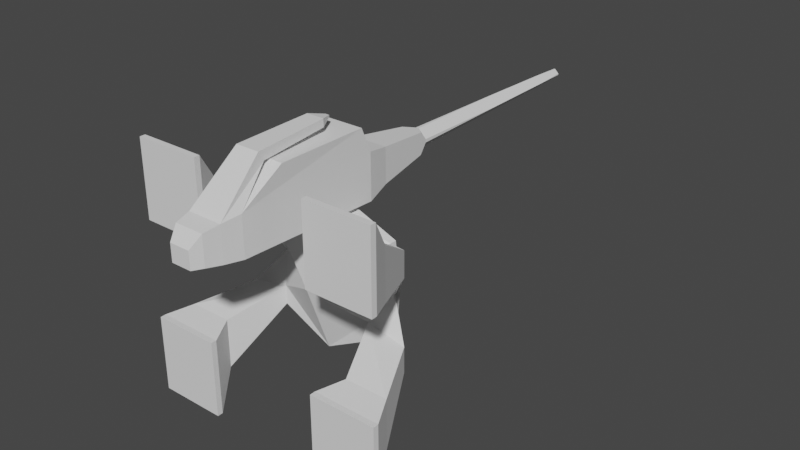 # Source: Legs.blend  (saved by Blender 2.82.7; exported with 4.5.12 LTS)
import bpy
from mathutils import Matrix  # noqa: F401  (used for matrix-valued properties, if any)

bpy.ops.wm.read_factory_settings(use_empty=True)
scene = bpy.context.scene
scene.name = 'Scene'

# ---- collections
col_collection = bpy.data.collections.new('Collection'); scene.collection.children.link(col_collection)

# ---- world
world_world = bpy.data.worlds.new('World'); scene.world = world_world
world_world.use_nodes = True; world_world.node_tree.nodes.clear()
_N = world_world.node_tree.nodes; _L = world_world.node_tree.links
n0 = _N.new('ShaderNodeOutputWorld'); n0.name = 'World Output'; n0.location = (300, 300)
n1 = _N.new('ShaderNodeBackground'); n1.name = 'Background'; n1.location = (10, 300)
n1.inputs[0].default_value = (0.05088, 0.05088, 0.05088, 1.0)
_L.new(n1.outputs[0], n0.inputs[0])
n0.is_active_output = True
world_world.color = (0.05088, 0.05088, 0.05088)
world_world.use_sun_shadow = False
world_world.sun_shadow_jitter_overblur = 0.0

# ---- meshes
me_cube_002 = bpy.data.meshes.new('Cube.002')
me_cube_002.from_pydata([(-1.446, -1.387, 1.746), (-1.44, -1.394, 3.746), (-3.741, -1.387, 1.753), (-3.735, -1.394, 3.753), (-1.446, -1.22, 1.747), (-1.439, -1.226, 3.747), (-3.741, -1.22, 1.754), (-3.735, -1.226, 3.753), (-2.78, -0.5063, 3.394), (-2.784, -0.5023, 2.112), (-1.312, -0.5023, 2.107), (-1.308, -0.5063, 3.39), (-1.734, 1.073, 2.637), (-1.284, 1.077, 1.462), (-0.7224, 1.077, 1.461), (-0.9744, 1.073, 2.635), (-1.391, 1.623, 1.754), (-2.088, 1.146, 0.009919), (3.576e-06, 0.3884, 0.001225), (8.088e-05, 1.623, 1.885), (-1.391, 1.822, 1.755), (-2.088, 1.828, 0.01207), (1.723e-05, 1.828, 0.005766), (0.005691, 1.822, 1.885), (1.456, -1.387, 1.737), (1.462, -1.394, 3.737), (3.751, -1.387, 1.73), (3.757, -1.394, 3.73), (1.456, -1.22, 1.738), (1.462, -1.226, 3.738), (3.751, -1.22, 1.731), (3.757, -1.226, 3.731), (2.8, -0.5063, 3.377), (2.796, -0.5023, 2.095), (1.325, -0.5023, 2.099), (1.329, -0.5063, 3.382), (1.75, 1.073, 2.627), (1.293, 1.077, 1.455), (0.7312, 1.077, 1.456), (0.9903, 1.073, 2.629), (1.401, 1.623, 1.746), (2.088, 1.146, -0.002685), (0.0113, 1.623, 1.885), (1.401, 1.822, 1.746), (2.088, 1.828, -0.0005362), (-1.456, -1.376, -1.746), (-1.462, -1.37, -3.746), (-3.751, -1.376, -1.739), (-3.757, -1.37, -3.739), (-1.456, -1.209, -1.745), (-1.462, -1.202, -3.745), (-3.751, -1.209, -1.739), (-3.757, -1.202, -3.739), (-2.8, -0.485, -3.38), (-2.796, -0.489, -2.098), (-1.325, -0.489, -2.102), (-1.329, -0.485, -3.385), (-1.75, 1.09, -2.62), (-1.293, 1.086, -1.448), (-0.7312, 1.086, -1.449), (-0.9903, 1.09, -2.622), (-1.401, 1.634, -1.735), (-0.01127, 1.635, -1.874), (-1.401, 1.833, -1.735), (-0.005656, 1.834, -1.874), (1.446, -1.376, -1.755), (1.439, -1.37, -3.755), (3.741, -1.376, -1.762), (3.735, -1.37, -3.762), (1.446, -1.209, -1.754), (1.439, -1.202, -3.754), (3.741, -1.209, -1.761), (3.735, -1.202, -3.761), (2.78, -0.485, -3.397), (2.784, -0.489, -2.115), (1.312, -0.489, -2.11), (1.308, -0.485, -3.393), (1.734, 1.09, -2.63), (1.284, 1.086, -1.456), (0.7224, 1.086, -1.454), (0.9745, 1.09, -2.628), (1.391, 1.634, -1.744), (-5.013e-05, 1.635, -1.874), (1.391, 1.833, -1.743)], [], [(0, 1, 3, 2), (2, 3, 7, 6), (5, 4, 10, 11), (4, 5, 1, 0), (2, 6, 4, 0), (7, 3, 1, 5), (10, 9, 13, 14), (4, 6, 9, 10), (7, 5, 11, 8), (6, 7, 8, 9), (12, 15, 19, 16), (8, 11, 15, 12), (9, 8, 12, 13), (11, 10, 14, 15), (19, 18, 22, 23), (13, 12, 16, 17), (15, 14, 18, 19), (14, 13, 17, 18), (21, 20, 23, 22), (18, 17, 21, 22), (16, 19, 23, 20), (17, 16, 20, 21), (24, 26, 27, 25), (26, 30, 31, 27), (29, 35, 34, 28), (28, 24, 25, 29), (26, 24, 28, 30), (31, 29, 25, 27), (34, 38, 37, 33), (28, 34, 33, 30), (31, 32, 35, 29), (30, 33, 32, 31), (36, 40, 42, 39), (32, 36, 39, 35), (33, 37, 36, 32), (35, 39, 38, 34), (42, 23, 22, 18), (37, 41, 40, 36), (39, 42, 18, 38), (38, 18, 41, 37), (44, 22, 23, 43), (18, 22, 44, 41), (40, 43, 23, 42), (41, 44, 43, 40), (45, 47, 48, 46), (47, 51, 52, 48), (50, 56, 55, 49), (49, 45, 46, 50), (47, 45, 49, 51), (52, 50, 46, 48), (55, 59, 58, 54), (49, 55, 54, 51), (52, 53, 56, 50), (51, 54, 53, 52), (57, 61, 62, 60), (53, 57, 60, 56), (54, 58, 57, 53), (56, 60, 59, 55), (62, 64, 22, 18), (58, 17, 61, 57), (60, 62, 18, 59), (59, 18, 17, 58), (21, 22, 64, 63), (61, 63, 64, 62), (17, 21, 63, 61), (65, 66, 68, 67), (67, 68, 72, 71), (70, 69, 75, 76), (69, 70, 66, 65), (67, 71, 69, 65), (72, 68, 66, 70), (75, 74, 78, 79), (69, 71, 74, 75), (72, 70, 76, 73), (71, 72, 73, 74), (77, 80, 82, 81), (73, 76, 80, 77), (74, 73, 77, 78), (76, 75, 79, 80), (82, 18, 22, 64), (78, 77, 81, 41), (80, 79, 18, 82), (79, 78, 41, 18), (44, 83, 64, 22), (81, 82, 64, 83), (41, 81, 83, 44)])
_uv = me_cube_002.uv_layers.new(name='UVMap')
_uv.uv.foreach_set('vector', [0.6936, 0.7331, 0.6936, 1.0, 1.0, 1.0, 1.0, 0.7331, 0.2971, 0.7331, 0.2971, 1.0, 0.3195, 1.0, 0.3195, 0.7331, 0.3195, 1.0, 0.3195, 0.7331, 0.4154, 0.7809, 0.4154, 0.9521, 0.3195, 0.7331, 0.3195, 1.0, 0.2971, 1.0, 0.2971, 0.7331, 0.2971, 1.0, 0.3195, 1.0, 0.3195, 0.6936, 0.2971, 0.6936, 0.3195, 1.0, 0.2971, 1.0, 0.2971, 0.6936, 0.3195, 0.6936, 0.4154, 0.676, 0.4154, 0.8724, 0.626, 0.672, 0.626, 0.597, 0.3195, 0.6936, 0.3195, 1.0, 0.4154, 0.8724, 0.4154, 0.676, 0.3195, 1.0, 0.3195, 0.6936, 0.4154, 0.676, 0.4154, 0.8724, 1.0, 0.7331, 1.0, 1.0, 0.8724, 0.9521, 0.8724, 0.7809, 0.7325, 0.8508, 0.6311, 0.8508, 0.5007, 0.7509, 0.6863, 0.7329, 0.4154, 0.8724, 0.4154, 0.676, 0.626, 0.6311, 0.626, 0.7325, 0.4154, 0.7809, 0.4154, 0.9521, 0.626, 0.8508, 0.626, 0.6942, 0.4154, 0.9521, 0.4154, 0.7809, 0.626, 0.6942, 0.626, 0.8508, 0.699, 0.7509, 0.5334, 0.5, 0.7255, 0.5, 0.7255, 0.7509, 0.626, 0.6942, 0.626, 0.8508, 0.699, 0.7329, 0.6346, 0.5, 0.6311, 0.8508, 0.597, 0.6942, 0.5, 0.5, 0.5007, 0.7509, 0.597, 0.6942, 0.672, 0.6942, 0.7786, 0.5, 0.5, 0.5, 0.7786, 0.5, 0.6863, 0.7329, 0.5, 0.7509, 0.5, 0.5, 0.5334, 0.5, 0.6346, 0.7786, 0.7255, 0.7786, 0.7255, 0.5, 0.699, 0.6863, 0.699, 0.5007, 0.7255, 0.5, 0.7255, 0.6863, 0.6346, 0.5, 0.699, 0.7329, 0.7255, 0.7329, 0.7255, 0.5, 0.3064, 0.7331, 2.98e-08, 0.7331, 2.98e-08, 1.0, 0.3064, 1.0, 0.2971, 0.7331, 0.3195, 0.7331, 0.3195, 1.0, 0.2971, 1.0, 0.3195, 1.0, 0.4154, 0.9521, 0.4154, 0.7809, 0.3195, 0.7331, 0.3195, 0.7331, 0.2971, 0.7331, 0.2971, 1.0, 0.3195, 1.0, 0.2971, 2.98e-08, 0.2971, 0.3064, 0.3195, 0.3064, 0.3195, 2.98e-08, 0.3195, 2.98e-08, 0.3195, 0.3064, 0.2971, 0.3064, 0.2971, 2.98e-08, 0.4154, 0.324, 0.626, 0.403, 0.626, 0.328, 0.4154, 0.1276, 0.3195, 0.3064, 0.4154, 0.324, 0.4154, 0.1276, 0.3195, 2.98e-08, 0.3195, 2.98e-08, 0.4154, 0.1276, 0.4154, 0.324, 0.3195, 0.3064, 2.98e-08, 0.7331, 0.1276, 0.7809, 0.1276, 0.9521, 2.98e-08, 1.0, 0.2675, 0.8508, 0.3137, 0.7329, 0.4993, 0.7509, 0.3689, 0.8508, 0.4154, 0.1276, 0.626, 0.2675, 0.626, 0.3689, 0.4154, 0.324, 0.4154, 0.7809, 0.626, 0.6942, 0.626, 0.8508, 0.4154, 0.9521, 0.4154, 0.9521, 0.626, 0.8508, 0.626, 0.6942, 0.4154, 0.7809, 0.699, 0.7509, 0.7255, 0.7509, 0.7255, 0.5, 0.5334, 0.5, 0.626, 0.6942, 0.6346, 0.5, 0.699, 0.7329, 0.626, 0.8508, 0.3689, 0.8508, 0.4993, 0.7509, 0.5, 0.5, 0.403, 0.6942, 0.403, 0.6942, 0.5, 0.5, 0.2214, 0.5, 0.328, 0.6942, 0.2214, 0.5, 0.5, 0.5, 0.5, 0.7509, 0.3137, 0.7329, 0.5334, 0.5, 0.7255, 0.5, 0.7255, 0.2214, 0.6346, 0.2214, 0.699, 0.3137, 0.7255, 0.3137, 0.7255, 0.5, 0.699, 0.4993, 0.6346, 0.5, 0.7255, 0.5, 0.7255, 0.7329, 0.699, 0.7329, 0.6936, 0.2669, 1.0, 0.2669, 1.0, 2.98e-08, 0.6936, 2.98e-08, 0.2971, 0.2669, 0.3195, 0.2669, 0.3195, 2.98e-08, 0.2971, 2.98e-08, 0.3195, 2.98e-08, 0.4154, 0.04789, 0.4154, 0.2191, 0.3195, 0.2669, 0.3195, 0.2669, 0.2971, 0.2669, 0.2971, 2.98e-08, 0.3195, 2.98e-08, 0.2971, 1.0, 0.2971, 0.6936, 0.3195, 0.6936, 0.3195, 1.0, 0.3195, 1.0, 0.3195, 0.6936, 0.2971, 0.6936, 0.2971, 1.0, 0.4154, 0.676, 0.626, 0.597, 0.626, 0.672, 0.4154, 0.8724, 0.3195, 0.6936, 0.4154, 0.676, 0.4154, 0.8724, 0.3195, 1.0, 0.3195, 1.0, 0.4154, 0.8724, 0.4154, 0.676, 0.3195, 0.6936, 1.0, 0.2669, 0.8724, 0.2191, 0.8724, 0.04789, 1.0, 2.98e-08, 0.7325, 0.1492, 0.6863, 0.2671, 0.5007, 0.2491, 0.6311, 0.1492, 0.4154, 0.8724, 0.626, 0.7325, 0.626, 0.6311, 0.4154, 0.676, 0.4154, 0.2191, 0.626, 0.3058, 0.626, 0.1492, 0.4154, 0.04789, 0.4154, 0.04789, 0.626, 0.1492, 0.626, 0.3058, 0.4154, 0.2191, 0.699, 0.2491, 0.7255, 0.2491, 0.7255, 0.5, 0.5334, 0.5, 0.626, 0.3058, 0.6346, 0.5, 0.699, 0.2671, 0.626, 0.1492, 0.6311, 0.1492, 0.5007, 0.2491, 0.5, 0.5, 0.597, 0.3058, 0.597, 0.3058, 0.5, 0.5, 0.7786, 0.5, 0.672, 0.3058, 0.7786, 0.5, 0.5, 0.5, 0.5, 0.2491, 0.6863, 0.2671, 0.699, 0.6863, 0.7255, 0.6863, 0.7255, 0.5, 0.699, 0.5007, 0.6346, 0.5, 0.7255, 0.5, 0.7255, 0.2671, 0.699, 0.2671, 0.3064, 0.2669, 0.3064, 2.98e-08, 2.98e-08, 2.98e-08, 2.98e-08, 0.2669, 0.2971, 0.2669, 0.2971, 2.98e-08, 0.3195, 2.98e-08, 0.3195, 0.2669, 0.3195, 2.98e-08, 0.3195, 0.2669, 0.4154, 0.2191, 0.4154, 0.04789, 0.3195, 0.2669, 0.3195, 2.98e-08, 0.2971, 2.98e-08, 0.2971, 0.2669, 0.2971, 2.98e-08, 0.3195, 2.98e-08, 0.3195, 0.3064, 0.2971, 0.3064, 0.3195, 2.98e-08, 0.2971, 2.98e-08, 0.2971, 0.3064, 0.3195, 0.3064, 0.4154, 0.324, 0.4154, 0.1276, 0.626, 0.328, 0.626, 0.403, 0.3195, 0.3064, 0.3195, 2.98e-08, 0.4154, 0.1276, 0.4154, 0.324, 0.3195, 2.98e-08, 0.3195, 0.3064, 0.4154, 0.324, 0.4154, 0.1276, 2.98e-08, 0.2669, 2.98e-08, 2.98e-08, 0.1276, 0.04789, 0.1276, 0.2191, 0.2675, 0.1492, 0.3689, 0.1492, 0.4993, 0.2491, 0.3137, 0.2671, 0.4154, 0.1276, 0.4154, 0.324, 0.626, 0.3689, 0.626, 0.2675, 0.4154, 0.2191, 0.4154, 0.04789, 0.626, 0.1492, 0.626, 0.3058, 0.4154, 0.04789, 0.4154, 0.2191, 0.626, 0.3058, 0.626, 0.1492, 0.699, 0.2491, 0.5334, 0.5, 0.7255, 0.5, 0.7255, 0.2491, 0.626, 0.3058, 0.626, 0.1492, 0.699, 0.2671, 0.6346, 0.5, 0.3689, 0.1492, 0.403, 0.3058, 0.5, 0.5, 0.4993, 0.2491, 0.403, 0.3058, 0.328, 0.3058, 0.2214, 0.5, 0.5, 0.5, 0.2214, 0.5, 0.3137, 0.2671, 0.5, 0.2491, 0.5, 0.5, 0.699, 0.3137, 0.699, 0.4993, 0.7255, 0.5, 0.7255, 0.3137, 0.6346, 0.5, 0.699, 0.2671, 0.7255, 0.2671, 0.7255, 0.5])
me_cube_002.use_remesh_fix_poles = True
me_cube_002.use_remesh_preserve_attributes = False
me_cube_002.use_mirror_vertex_groups = False
me_cube_002.update()
me_cube_004 = bpy.data.meshes.new('Cube.004')
me_cube_004.from_pydata([(-0.3226, -1.13, -0.3223), (-0.3226, -1.13, 0.3223), (-0.37, 1.176, -0.37), (-0.37, 1.176, 0.37), (0.3094, -1.13, -0.3223), (0.3094, -1.13, 0.3223), (0.37, 1.176, -0.37), (0.37, 1.176, 0.37), (-0.2808, -1.44, -0.2802), (-0.2808, -1.44, 0.2802), (0.2761, -1.44, 0.2802), (0.2761, -1.44, -0.2802), (0.7908, -0.5982, 0.1938), (0.7908, -0.5982, -0.1938), (0.9373, -0.6812, 0.1938), (0.9373, -0.6812, -0.1938), (0.8668, 0.5248, 0.1452), (0.8668, 0.5248, -0.1452), (0.9892, 0.5237, 0.1452), (0.9892, 0.5237, -0.1452), (0.914, 0.7492, 0.03361), (0.914, 0.7492, -0.03361), (0.9423, 0.749, 0.03361), (0.9423, 0.749, -0.03361), (0.7632, 1.007, 0.37), (0.7632, 1.007, -0.37), (0.7632, -0.4667, -0.37), (0.7632, -0.4667, 0.37), (-0.2832, 1.587, 0.2832), (-0.2832, 1.587, -0.2832), (0.2832, 1.587, -0.2832), (0.2832, 1.587, 0.2832), (-0.02644, 2.629, 0.16), (-0.16, 2.629, 0.02644), (-0.1756, 2.497, 0.1756), (-0.16, 2.629, -0.02644), (-0.02644, 2.629, -0.16), (-0.1756, 2.497, -0.1756), (0.02644, 2.629, -0.16), (0.16, 2.629, -0.02644), (0.1756, 2.497, -0.1756), (0.16, 2.629, 0.02644), (0.02644, 2.629, 0.16), (0.1756, 2.497, 0.1756), (-0.1384, 4.429, 1.863e-09), (1.863e-09, 4.429, 0.1384), (-1.863e-09, 4.429, -0.1384), (0.1384, 4.429, -1.863e-09), (-0.1032, 5.823, 8.498e-09), (-1.118e-08, 5.823, 0.1032), (1.397e-09, 5.823, -0.1032), (0.1032, 5.823, 8.382e-09), (-0.07836, 6.317, 0.009834), (-0.009834, 6.317, 0.07836), (-0.009834, 6.317, -0.07836), (-0.07836, 6.317, -0.009834), (0.07836, 6.317, -0.009834), (0.009834, 6.317, -0.07836), (0.009834, 6.317, 0.07836), (0.07836, 6.317, 0.009834), (-0.2361, -1.693, -0.2352), (-0.2361, -1.693, 0.2352), (0.2314, -1.693, 0.2352), (0.2314, -1.693, -0.2352), (-0.2235, -1.861, -0.1655), (-0.2235, -1.861, 0.1655), (0.05244, -1.861, 0.1655), (0.05244, -1.861, -0.1655), (-0.03724, 6.317, -0.004674), (-0.004674, 6.317, -0.03724), (-0.004674, 6.317, 0.03724), (-0.03724, 6.317, 0.004674), (0.03724, 6.317, 0.004674), (0.004674, 6.317, 0.03724), (0.004674, 6.317, -0.03724), (0.03724, 6.317, -0.004674), (-0.08717, 4.408, -0.01093), (-0.01094, 4.408, -0.08716), (-0.01094, 4.408, 0.08718), (-0.08717, 4.408, 0.01095), (0.08717, 4.408, 0.01095), (0.01094, 4.408, 0.08718), (0.01094, 4.408, -0.08716), (0.08717, 4.408, -0.01093)], [], [(0, 1, 3, 2), (7, 6, 30, 31), (7, 5, 27, 24), (5, 1, 9, 10), (2, 6, 4, 0), (7, 3, 1, 5), (10, 9, 61, 62), (5, 10, 14, 12), (1, 0, 8, 9), (0, 4, 11, 8), (12, 14, 18, 16), (10, 11, 15, 14), (4, 5, 12, 13), (11, 4, 13, 15), (16, 18, 22, 20), (13, 12, 16, 17), (15, 13, 17, 19), (14, 15, 19, 18), (21, 20, 22, 23), (17, 16, 20, 21), (19, 17, 21, 23), (18, 19, 23, 22), (25, 24, 27, 26), (6, 7, 24, 25), (5, 4, 26, 27), (4, 6, 25, 26), (32, 42, 45), (6, 2, 29, 30), (3, 7, 31, 28), (2, 3, 28, 29), (41, 39, 47), (31, 30, 40, 39, 41, 43), (38, 36, 46), (30, 29, 37, 36, 38, 40), (28, 31, 43, 42, 32, 34), (29, 28, 34, 33, 35, 37), (49, 58, 53), (32, 33, 34), (35, 36, 37), (38, 39, 40), (41, 42, 43), (38, 46, 47, 39), (45, 42, 41, 47), (35, 44, 46, 36), (44, 33, 32, 45), (35, 33, 44), (59, 51, 56), (55, 48, 52), (50, 46, 44, 48), (45, 49, 48, 44), (47, 51, 49, 45), (51, 47, 46, 50), (54, 55, 68, 69), (54, 50, 48, 55), (49, 53, 52, 48), (51, 59, 58, 49), (56, 51, 50, 57), (57, 50, 54), (60, 63, 67, 64), (11, 10, 62, 63), (8, 11, 63, 60), (9, 8, 60, 61), (67, 66, 65, 64), (61, 60, 64, 65), (62, 61, 65, 66), (63, 62, 66, 67), (70, 73, 81, 78), (56, 57, 74, 75), (58, 59, 72, 73), (53, 58, 73, 70), (55, 52, 71, 68), (59, 56, 75, 72), (57, 54, 69, 74), (52, 53, 70, 71), (77, 76, 79, 78, 81, 80, 83, 82), (68, 71, 79, 76), (73, 72, 80, 81), (69, 68, 76, 77), (72, 75, 83, 80), (74, 69, 77, 82), (75, 74, 82, 83), (71, 70, 78, 79)])
_uv = me_cube_004.uv_layers.new(name='UVMap')
_uv.uv.foreach_set('vector', [0.06336, 0.4606, 0.06336, 0.5394, 0.3453, 0.5452, 0.3453, 0.4548, 0.3453, 0.5452, 0.3453, 0.4548, 0.3956, 0.4654, 0.3956, 0.5346, 0.5265, 0.3453, 0.5191, 0.06336, 0.5746, 0.1445, 0.5746, 0.3247, 0.5191, 0.06336, 0.4418, 0.06336, 0.4469, 0.02549, 0.515, 0.02549, 0.436, 0.3453, 0.5265, 0.3453, 0.5191, 0.06336, 0.4418, 0.06336, 0.5265, 0.3453, 0.436, 0.3453, 0.4418, 0.06336, 0.5191, 0.06336, 0.515, 0.02549, 0.4469, 0.02549, 0.4524, -0.005423, 0.5095, -0.005423, 0.5191, 0.06336, 0.515, 0.02549, 0.5959, 0.1183, 0.578, 0.1284, 0.06336, 0.5394, 0.06336, 0.4606, 0.02549, 0.4657, 0.02549, 0.5343, 0.4418, 0.06336, 0.5191, 0.06336, 0.515, 0.02549, 0.4469, 0.02549, 0.578, 0.1284, 0.5959, 0.1183, 0.6022, 0.2656, 0.5872, 0.2657, 0.02549, 0.5343, 0.02549, 0.4657, 0.1183, 0.4763, 0.1183, 0.5237, 0.06336, 0.4606, 0.06336, 0.5394, 0.1284, 0.5237, 0.1284, 0.4763, 0.515, 0.02549, 0.5191, 0.06336, 0.578, 0.1284, 0.5959, 0.1183, 0.5872, 0.2657, 0.6022, 0.2656, 0.5965, 0.2931, 0.593, 0.2932, 0.1284, 0.4763, 0.1284, 0.5237, 0.2657, 0.5178, 0.2657, 0.4822, 0.5959, 0.1183, 0.578, 0.1284, 0.5872, 0.2657, 0.6022, 0.2656, 0.1183, 0.5237, 0.1183, 0.4763, 0.2656, 0.4822, 0.2656, 0.5178, 0.593, 0.4959, 0.593, 0.5041, 0.5965, 0.5041, 0.5965, 0.4959, 0.2657, 0.4822, 0.2657, 0.5178, 0.2932, 0.5041, 0.2932, 0.4959, 0.6022, 0.2656, 0.5872, 0.2657, 0.593, 0.2932, 0.5965, 0.2931, 0.2656, 0.5178, 0.2656, 0.4822, 0.2931, 0.4959, 0.2931, 0.5041, 0.3247, 0.4548, 0.3247, 0.5452, 0.1445, 0.5452, 0.1445, 0.4548, 0.5265, 0.4548, 0.5265, 0.5452, 0.5746, 0.5452, 0.5746, 0.4548, 0.06336, 0.5394, 0.06336, 0.4606, 0.1445, 0.4548, 0.1445, 0.5452, 0.5191, 0.06336, 0.5265, 0.3453, 0.5746, 0.3247, 0.5746, 0.1445, 0.478, 0.523, 0.4845, 0.523, 0.4813, 0.7431, 0.5265, 0.3453, 0.436, 0.3453, 0.4466, 0.3956, 0.5159, 0.3956, 0.436, 0.3453, 0.5265, 0.3453, 0.5159, 0.3956, 0.4466, 0.3956, 0.3453, 0.4548, 0.3453, 0.5452, 0.3956, 0.5346, 0.3956, 0.4654, 0.523, 0.5032, 0.523, 0.4968, 0.7431, 0.5, 0.3956, 0.5346, 0.3956, 0.4654, 0.5069, 0.4785, 0.523, 0.4968, 0.523, 0.5032, 0.5069, 0.5215, 0.4845, 0.523, 0.478, 0.523, 0.4813, 0.7431, 0.5159, 0.3956, 0.4466, 0.3956, 0.4598, 0.5069, 0.478, 0.523, 0.4845, 0.523, 0.5027, 0.5069, 0.4466, 0.3956, 0.5159, 0.3956, 0.5027, 0.5069, 0.4845, 0.523, 0.478, 0.523, 0.4598, 0.5069, 0.3956, 0.4654, 0.3956, 0.5346, 0.5069, 0.5215, 0.523, 0.5032, 0.523, 0.4968, 0.5069, 0.4785, 0.4813, 0.9136, 0.4825, 0.974, 0.48, 0.974, 0.478, 0.5196, 0.4617, 0.5032, 0.4598, 0.5215, 0.4617, 0.4968, 0.478, 0.4804, 0.4598, 0.4785, 0.4845, 0.4804, 0.5008, 0.4968, 0.5027, 0.4785, 0.5008, 0.5032, 0.4845, 0.5196, 0.5027, 0.5215, 0.4845, 0.523, 0.4813, 0.7431, 0.4982, 0.7431, 0.5008, 0.523, 0.4813, 0.7431, 0.4845, 0.523, 0.5008, 0.523, 0.4982, 0.7431, 0.4617, 0.523, 0.4643, 0.7431, 0.4813, 0.7431, 0.478, 0.523, 0.4643, 0.7431, 0.4617, 0.523, 0.478, 0.523, 0.4813, 0.7431, 0.523, 0.4968, 0.523, 0.5032, 0.7431, 0.5, 0.974, 0.5012, 0.9136, 0.5, 0.974, 0.4988, 0.974, 0.4988, 0.9136, 0.5, 0.974, 0.5012, 0.4813, 0.9136, 0.4813, 0.7431, 0.4643, 0.7431, 0.4686, 0.9136, 0.4813, 0.7431, 0.4813, 0.9136, 0.4686, 0.9136, 0.4643, 0.7431, 0.4982, 0.7431, 0.4939, 0.9136, 0.4813, 0.9136, 0.4813, 0.7431, 0.4939, 0.9136, 0.4982, 0.7431, 0.4813, 0.7431, 0.4813, 0.9136, 0.48, 0.4904, 0.4717, 0.4988, 0.4767, 0.4994, 0.4807, 0.4954, 0.974, 0.4904, 0.9136, 0.4874, 0.9136, 0.5, 0.974, 0.4988, 0.4813, 0.9136, 0.48, 0.974, 0.4717, 0.974, 0.4686, 0.9136, 0.4939, 0.9136, 0.4908, 0.974, 0.4825, 0.974, 0.4813, 0.9136, 0.4908, 0.974, 0.4939, 0.9136, 0.4813, 0.9136, 0.4825, 0.974, 0.4825, 0.974, 0.4813, 0.9136, 0.48, 0.974, 0.4524, -0.005423, 0.5095, -0.005423, 0.4877, -0.026, 0.4539, -0.026, 0.02549, 0.4657, 0.02549, 0.5343, -0.005423, 0.5288, -0.005423, 0.4712, 0.4469, 0.02549, 0.515, 0.02549, 0.5095, -0.005423, 0.4524, -0.005423, 0.02549, 0.5343, 0.02549, 0.4657, -0.005423, 0.4712, -0.005423, 0.5288, 0.4877, 0.4798, 0.4877, 0.5202, 0.4539, 0.5202, 0.4539, 0.4798, -0.005423, 0.5288, -0.005423, 0.4712, -0.026, 0.4798, -0.026, 0.5202, 0.5095, -0.005423, 0.4524, -0.005423, 0.4539, -0.026, 0.4877, -0.026, 0.5095, 0.4712, 0.5095, 0.5288, 0.4877, 0.5202, 0.4877, 0.4798, 0.4807, 0.974, 0.4818, 0.974, 0.4826, 0.7406, 0.4799, 0.7406, 0.4908, 0.4988, 0.4825, 0.4904, 0.4818, 0.4954, 0.4858, 0.4994, 0.4825, 0.5096, 0.4908, 0.5012, 0.4858, 0.5006, 0.4818, 0.5046, 0.48, 0.5096, 0.4825, 0.5096, 0.4818, 0.5046, 0.4807, 0.5046, 0.4717, 0.4988, 0.4717, 0.5012, 0.4767, 0.5006, 0.4767, 0.4994, 0.4908, 0.5012, 0.4908, 0.4988, 0.4858, 0.4994, 0.4858, 0.5006, 0.4825, 0.4904, 0.48, 0.4904, 0.4807, 0.4954, 0.4818, 0.4954, 0.4717, 0.5012, 0.48, 0.5096, 0.4807, 0.5046, 0.4767, 0.5006, 0.4799, 0.4893, 0.4706, 0.4987, 0.4706, 0.5013, 0.4799, 0.5107, 0.4826, 0.5107, 0.4919, 0.5013, 0.4919, 0.4987, 0.4826, 0.4893, 0.974, 0.4994, 0.974, 0.5006, 0.7406, 0.5013, 0.7406, 0.4987, 0.974, 0.5046, 0.974, 0.5006, 0.7406, 0.5013, 0.7406, 0.5107, 0.974, 0.4954, 0.974, 0.4994, 0.7406, 0.4987, 0.7406, 0.4893, 0.974, 0.5006, 0.974, 0.4994, 0.7406, 0.4987, 0.7406, 0.5013, 0.4818, 0.974, 0.4807, 0.974, 0.4799, 0.7406, 0.4826, 0.7406, 0.4858, 0.974, 0.4818, 0.974, 0.4826, 0.7406, 0.4919, 0.7406, 0.4767, 0.974, 0.4807, 0.974, 0.4799, 0.7406, 0.4706, 0.7406])
me_cube_004.use_remesh_fix_poles = True
me_cube_004.use_remesh_preserve_attributes = False
me_cube_004.use_mirror_vertex_groups = False
me_cube_004.update()

# ---- objects
ob_legs = bpy.data.objects.new('Legs', me_cube_002)
ob_barrel = bpy.data.objects.new('Barrel', me_cube_004)

# ---- transforms, parenting, visibility, modifiers, constraints
ob_legs.location = (0.9656, 0.007147, -4.222)
ob_legs.rotation_euler = (-0.3983, -1.574, 0.3982)
ob_legs.scale = (5.462, 5.462, 5.462)
ob_legs.lineart.crease_threshold = 0.0
ob_barrel.location = (0.9184, -0.01941, 10.53)
ob_barrel.rotation_euler = (-0.3983, -1.574, 0.3982)
ob_barrel.scale = (10.0, 10.0, 10.0)
ob_barrel.lineart.crease_threshold = 0.0

# ---- collection membership
col_collection.objects.link(ob_legs)
col_collection.objects.link(ob_barrel)

# ---- scene / render settings (as saved in the file)
scene.frame_start = 1; scene.frame_end = 250; scene.frame_set(1)
scene.render.engine = 'BLENDER_EEVEE_NEXT'
scene.cycles.use_denoising = False
scene.cycles.samples = 128
scene.cycles.sampling_pattern = 'TABULATED_SOBOL'
scene.cycles.use_adaptive_sampling = False
scene.cycles.use_light_tree = False
scene.view_settings.view_transform = 'Filmic'
bpy.context.view_layer.update()

# ---- added for rendering (the .blend has no active camera and no usable light): camera, sun
cam_auto = bpy.data.cameras.new('AutoCamera')
cam_auto.lens = 50.0
cam_auto.sensor_width = 36.0
cam_auto.clip_end = 1659.25
ob_auto_camera = bpy.data.objects.new('AutoCamera', cam_auto)
scene.collection.objects.link(ob_auto_camera)
ob_auto_camera.location = (95.5326, -91.1971, 73.4854)
ob_auto_camera.rotation_euler = (1.09748, -7.21219e-08, 0.694738)
scene.camera = ob_auto_camera
light_auto_sun = bpy.data.lights.new('AutoSun', 'SUN')
light_auto_sun.energy = 3.0
light_auto_sun.angle = 0.0523599
ob_auto_sun = bpy.data.objects.new('AutoSun', light_auto_sun)
scene.collection.objects.link(ob_auto_sun)
ob_auto_sun.rotation_euler = (0.872665, 0.174533, 0.523599)
bpy.context.view_layer.update()
